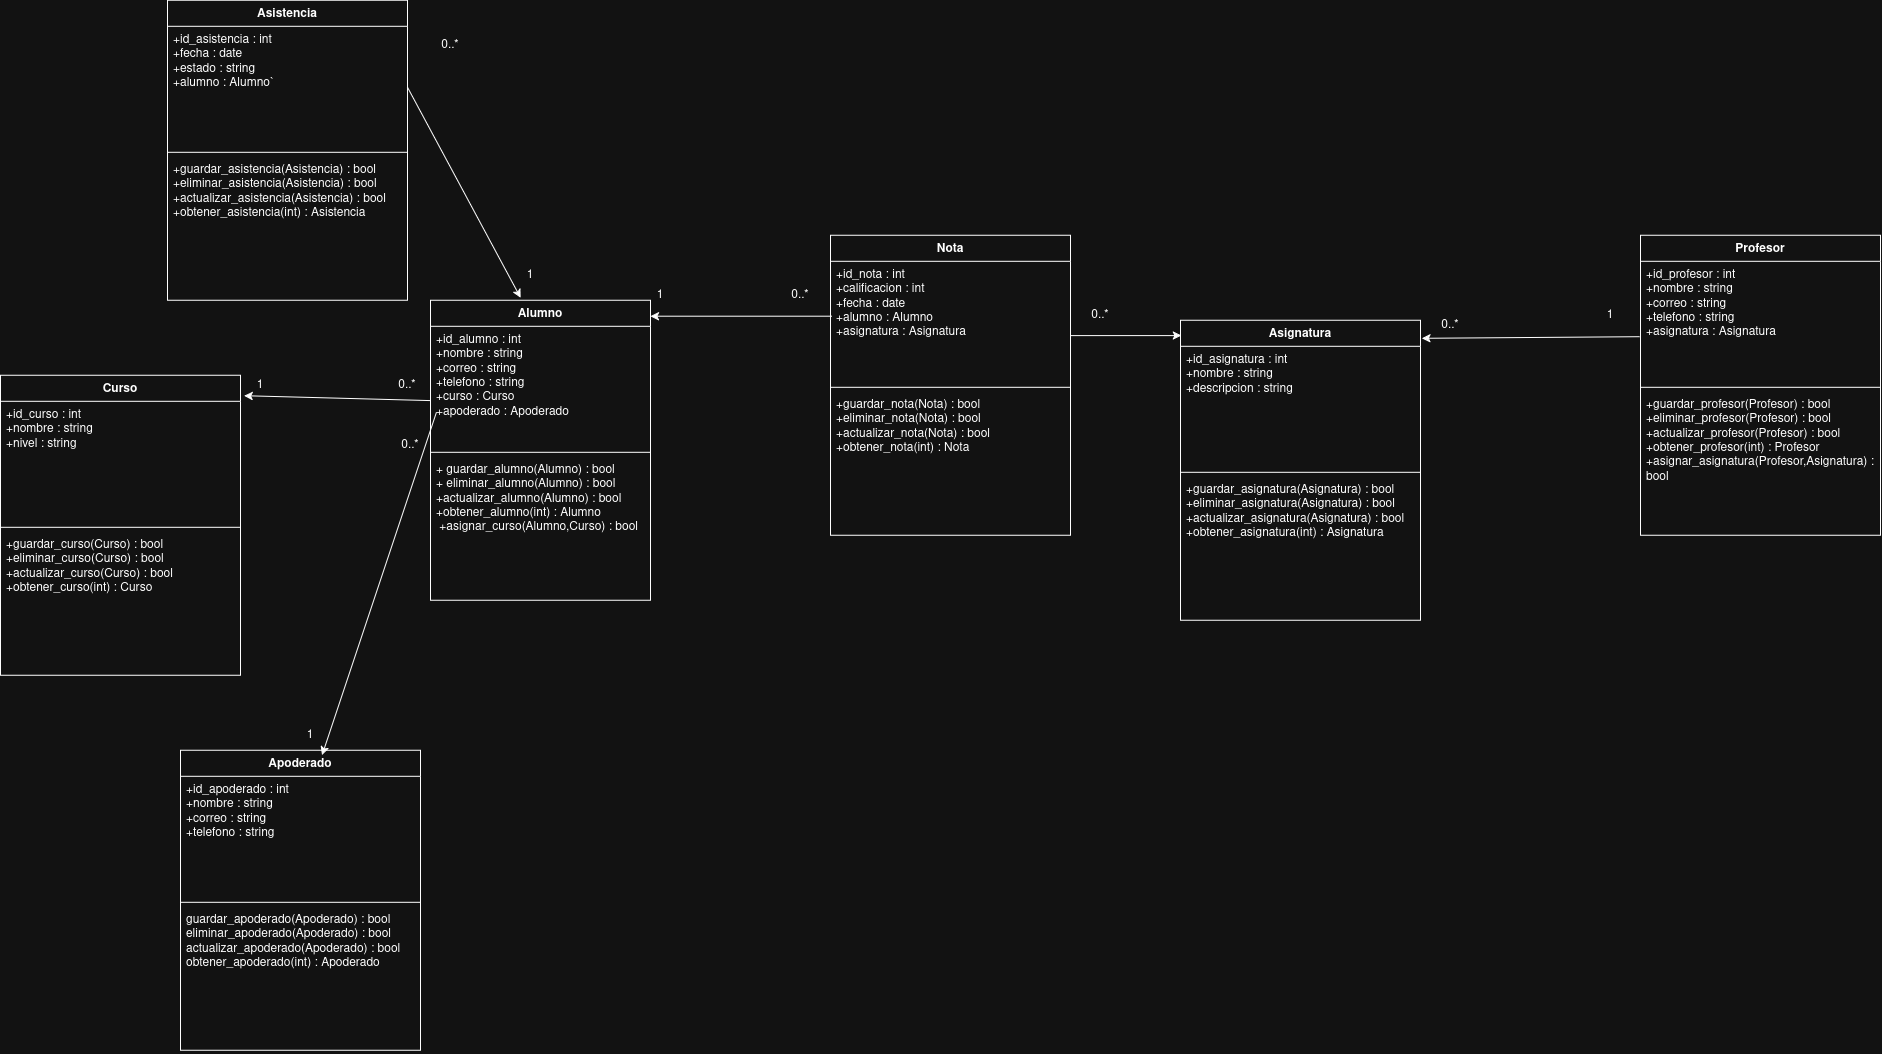

The diagram above was exported from draw.io. Its source (the exported page's mxGraphModel, read from the mxfile embedded in the PNG):
<mxGraphModel dx="2836" dy="2268" grid="1" gridSize="10" guides="1" tooltips="1" connect="1" arrows="1" fold="1" page="1" pageScale="1" pageWidth="827" pageHeight="1169" math="0" shadow="0">
  <root>
    <mxCell id="0" />
    <mxCell id="1" parent="0" />
    <mxCell id="d0Y3U3sU8Bwij9MPnnZk-41" parent="1" style="swimlane;fontStyle=1;align=center;verticalAlign=top;childLayout=stackLayout;horizontal=1;startSize=26;horizontalStack=0;resizeParent=1;resizeParentMax=0;resizeLast=0;collapsible=1;marginBottom=0;whiteSpace=wrap;html=1;" value="Alumno" vertex="1">
      <mxGeometry height="300" width="220" x="-390" y="-60" as="geometry" />
    </mxCell>
    <mxCell id="d0Y3U3sU8Bwij9MPnnZk-20" parent="d0Y3U3sU8Bwij9MPnnZk-41" style="text;strokeColor=none;fillColor=none;align=left;verticalAlign=top;spacingLeft=4;spacingRight=4;overflow=hidden;rotatable=0;points=[[0,0.5],[1,0.5]];portConstraint=eastwest;whiteSpace=wrap;html=1;" value="&lt;div&gt;+id_alumno : int&lt;/div&gt;&lt;div&gt;+nombre : string&lt;/div&gt;&lt;div&gt;+correo : string&lt;/div&gt;&lt;div&gt;+telefono : string&lt;/div&gt;&lt;div&gt;+curso : Curso&lt;/div&gt;&lt;div&gt;+apoderado : Apoderado&lt;/div&gt;" vertex="1">
      <mxGeometry height="122" width="220" y="26" as="geometry" />
    </mxCell>
    <mxCell id="d0Y3U3sU8Bwij9MPnnZk-43" parent="d0Y3U3sU8Bwij9MPnnZk-41" style="line;strokeWidth=1;fillColor=none;align=left;verticalAlign=middle;spacingTop=-1;spacingLeft=3;spacingRight=3;rotatable=0;labelPosition=right;points=[];portConstraint=eastwest;strokeColor=inherit;" value="" vertex="1">
      <mxGeometry height="8" width="220" y="148" as="geometry" />
    </mxCell>
    <mxCell id="d0Y3U3sU8Bwij9MPnnZk-44" parent="d0Y3U3sU8Bwij9MPnnZk-41" style="text;strokeColor=none;fillColor=none;align=left;verticalAlign=top;spacingLeft=4;spacingRight=4;overflow=hidden;rotatable=0;points=[[0,0.5],[1,0.5]];portConstraint=eastwest;whiteSpace=wrap;html=1;" value="&lt;span&gt;&lt;div&gt;&lt;span&gt;+ guardar_alumno(Alumno) : bool&lt;/span&gt;&lt;span&gt;&amp;nbsp;&lt;/span&gt;&lt;/div&gt;&lt;div&gt;&lt;span&gt;+ eliminar_alumno(Alumno) : bool&lt;/span&gt;&lt;span&gt;&amp;nbsp;&lt;/span&gt;&lt;/div&gt;&lt;div&gt;&lt;span&gt;+actualizar_alumno(Alumno) : bool&lt;/span&gt;&lt;/div&gt;&lt;div&gt;&lt;span&gt;+obtener_alumno(int) : Alumno&lt;/span&gt;&lt;/div&gt;&lt;div&gt;&lt;span&gt;&amp;nbsp;+asignar_curso(Alumno,Curso) : bool&lt;/span&gt;&lt;/div&gt;&lt;/span&gt;" vertex="1">
      <mxGeometry height="144" width="220" y="156" as="geometry" />
    </mxCell>
    <mxCell id="d0Y3U3sU8Bwij9MPnnZk-47" parent="1" style="swimlane;fontStyle=1;align=center;verticalAlign=top;childLayout=stackLayout;horizontal=1;startSize=26;horizontalStack=0;resizeParent=1;resizeParentMax=0;resizeLast=0;collapsible=1;marginBottom=0;whiteSpace=wrap;html=1;" value="Profesor" vertex="1">
      <mxGeometry height="300" width="240" x="820" y="-125" as="geometry" />
    </mxCell>
    <mxCell id="d0Y3U3sU8Bwij9MPnnZk-48" parent="d0Y3U3sU8Bwij9MPnnZk-47" style="text;strokeColor=none;fillColor=none;align=left;verticalAlign=top;spacingLeft=4;spacingRight=4;overflow=hidden;rotatable=0;points=[[0,0.5],[1,0.5]];portConstraint=eastwest;whiteSpace=wrap;html=1;" value="+id_profesor : int&amp;nbsp;&lt;div&gt;+nombre : string&amp;nbsp;&lt;/div&gt;&lt;div&gt;+correo : string&lt;/div&gt;&lt;div&gt;+telefono : string&lt;/div&gt;&lt;div&gt;+asignatura&amp;nbsp;: Asignatura&lt;/div&gt;" vertex="1">
      <mxGeometry height="122" width="240" y="26" as="geometry" />
    </mxCell>
    <mxCell id="d0Y3U3sU8Bwij9MPnnZk-49" parent="d0Y3U3sU8Bwij9MPnnZk-47" style="line;strokeWidth=1;fillColor=none;align=left;verticalAlign=middle;spacingTop=-1;spacingLeft=3;spacingRight=3;rotatable=0;labelPosition=right;points=[];portConstraint=eastwest;strokeColor=inherit;" value="" vertex="1">
      <mxGeometry height="8" width="240" y="148" as="geometry" />
    </mxCell>
    <mxCell id="d0Y3U3sU8Bwij9MPnnZk-50" parent="d0Y3U3sU8Bwij9MPnnZk-47" style="text;strokeColor=none;fillColor=none;align=left;verticalAlign=top;spacingLeft=4;spacingRight=4;overflow=hidden;rotatable=0;points=[[0,0.5],[1,0.5]];portConstraint=eastwest;whiteSpace=wrap;html=1;" value="&lt;div&gt;&lt;span&gt;+guardar_profesor(Profesor) : bool&lt;/span&gt;&lt;br&gt;&lt;/div&gt;&lt;div&gt;&lt;span&gt;&lt;div&gt;&lt;span&gt;+eliminar_profesor(Profesor) : bool&lt;/span&gt;&lt;br&gt;&lt;/div&gt;&lt;div&gt;&lt;span&gt;+actualizar_profesor(Profesor) : bool&lt;/span&gt;&lt;br&gt;&lt;/div&gt;&lt;div&gt;&lt;span&gt;+obtener_profesor(int) : Profesor&lt;/span&gt;&lt;/div&gt;&lt;div&gt;&lt;span&gt;+asignar_asignatura(Profesor,Asignatura) : bool&lt;/span&gt;&lt;/div&gt;&lt;/span&gt;&lt;/div&gt;" vertex="1">
      <mxGeometry height="144" width="240" y="156" as="geometry" />
    </mxCell>
    <mxCell id="d0Y3U3sU8Bwij9MPnnZk-51" parent="1" style="swimlane;fontStyle=1;align=center;verticalAlign=top;childLayout=stackLayout;horizontal=1;startSize=26;horizontalStack=0;resizeParent=1;resizeParentMax=0;resizeLast=0;collapsible=1;marginBottom=0;whiteSpace=wrap;html=1;" value="Curso" vertex="1">
      <mxGeometry height="300" width="240" x="-820" y="15" as="geometry" />
    </mxCell>
    <mxCell id="d0Y3U3sU8Bwij9MPnnZk-52" parent="d0Y3U3sU8Bwij9MPnnZk-51" style="text;strokeColor=none;fillColor=none;align=left;verticalAlign=top;spacingLeft=4;spacingRight=4;overflow=hidden;rotatable=0;points=[[0,0.5],[1,0.5]];portConstraint=eastwest;whiteSpace=wrap;html=1;" value="+id_curso : int&lt;div&gt;+nombre : string&lt;/div&gt;&lt;div&gt;+nivel : string&lt;/div&gt;" vertex="1">
      <mxGeometry height="122" width="240" y="26" as="geometry" />
    </mxCell>
    <mxCell id="d0Y3U3sU8Bwij9MPnnZk-53" parent="d0Y3U3sU8Bwij9MPnnZk-51" style="line;strokeWidth=1;fillColor=none;align=left;verticalAlign=middle;spacingTop=-1;spacingLeft=3;spacingRight=3;rotatable=0;labelPosition=right;points=[];portConstraint=eastwest;strokeColor=inherit;" value="" vertex="1">
      <mxGeometry height="8" width="240" y="148" as="geometry" />
    </mxCell>
    <mxCell id="d0Y3U3sU8Bwij9MPnnZk-54" parent="d0Y3U3sU8Bwij9MPnnZk-51" style="text;strokeColor=none;fillColor=none;align=left;verticalAlign=top;spacingLeft=4;spacingRight=4;overflow=hidden;rotatable=0;points=[[0,0.5],[1,0.5]];portConstraint=eastwest;whiteSpace=wrap;html=1;" value="&lt;div&gt;&lt;span&gt;+guardar_curso(Curso) : bool&lt;/span&gt;&lt;br&gt;&lt;/div&gt;&lt;div&gt;&lt;span&gt;&lt;div&gt;&lt;span&gt;+eliminar_curso(Curso) : bool&lt;/span&gt;&lt;br&gt;&lt;/div&gt;&lt;div&gt;&lt;span&gt;+actualizar_curso(Curso) : bool&lt;/span&gt;&lt;br&gt;&lt;/div&gt;&lt;div&gt;&lt;span&gt;+obtener_curso(int) : Curso&lt;/span&gt;&lt;br&gt;&lt;/div&gt;&lt;div&gt;&lt;br&gt;&lt;/div&gt;&lt;/span&gt;&lt;/div&gt;" vertex="1">
      <mxGeometry height="144" width="240" y="156" as="geometry" />
    </mxCell>
    <mxCell id="d0Y3U3sU8Bwij9MPnnZk-55" parent="1" style="swimlane;fontStyle=1;align=center;verticalAlign=top;childLayout=stackLayout;horizontal=1;startSize=26;horizontalStack=0;resizeParent=1;resizeParentMax=0;resizeLast=0;collapsible=1;marginBottom=0;whiteSpace=wrap;html=1;" value="Asignatura" vertex="1">
      <mxGeometry height="300" width="240" x="360" y="-40" as="geometry" />
    </mxCell>
    <mxCell id="d0Y3U3sU8Bwij9MPnnZk-56" parent="d0Y3U3sU8Bwij9MPnnZk-55" style="text;strokeColor=none;fillColor=none;align=left;verticalAlign=top;spacingLeft=4;spacingRight=4;overflow=hidden;rotatable=0;points=[[0,0.5],[1,0.5]];portConstraint=eastwest;whiteSpace=wrap;html=1;" value="&lt;div&gt;+id_asignatura : int&lt;/div&gt;&lt;div&gt;+nombre : string&lt;/div&gt;&lt;div&gt;+descripcion : string&lt;/div&gt;" vertex="1">
      <mxGeometry height="122" width="240" y="26" as="geometry" />
    </mxCell>
    <mxCell id="d0Y3U3sU8Bwij9MPnnZk-57" parent="d0Y3U3sU8Bwij9MPnnZk-55" style="line;strokeWidth=1;fillColor=none;align=left;verticalAlign=middle;spacingTop=-1;spacingLeft=3;spacingRight=3;rotatable=0;labelPosition=right;points=[];portConstraint=eastwest;strokeColor=inherit;" value="" vertex="1">
      <mxGeometry height="8" width="240" y="148" as="geometry" />
    </mxCell>
    <mxCell id="d0Y3U3sU8Bwij9MPnnZk-58" parent="d0Y3U3sU8Bwij9MPnnZk-55" style="text;strokeColor=none;fillColor=none;align=left;verticalAlign=top;spacingLeft=4;spacingRight=4;overflow=hidden;rotatable=0;points=[[0,0.5],[1,0.5]];portConstraint=eastwest;whiteSpace=wrap;html=1;" value="&lt;div&gt;&lt;span&gt;+guardar_asignatura(Asignatura) : bool&lt;/span&gt;&lt;br&gt;&lt;/div&gt;&lt;div&gt;&lt;span&gt;&lt;div&gt;&lt;span&gt;+eliminar_asignatura(Asignatura) : bool&lt;/span&gt;&lt;br&gt;&lt;/div&gt;&lt;div&gt;&lt;span&gt;+actualizar_asignatura(Asignatura) : bool&lt;/span&gt;&lt;br&gt;&lt;/div&gt;&lt;div&gt;&lt;span&gt;+obtener_asignatura(int) : Asignatura&lt;/span&gt;&lt;br&gt;&lt;/div&gt;&lt;div&gt;&lt;br&gt;&lt;/div&gt;&lt;/span&gt;&lt;/div&gt;" vertex="1">
      <mxGeometry height="144" width="240" y="156" as="geometry" />
    </mxCell>
    <mxCell id="d0Y3U3sU8Bwij9MPnnZk-60" parent="1" style="swimlane;fontStyle=1;align=center;verticalAlign=top;childLayout=stackLayout;horizontal=1;startSize=26;horizontalStack=0;resizeParent=1;resizeParentMax=0;resizeLast=0;collapsible=1;marginBottom=0;whiteSpace=wrap;html=1;" value="Nota" vertex="1">
      <mxGeometry height="300" width="240" x="10" y="-125" as="geometry" />
    </mxCell>
    <mxCell id="d0Y3U3sU8Bwij9MPnnZk-61" parent="d0Y3U3sU8Bwij9MPnnZk-60" style="text;strokeColor=none;fillColor=none;align=left;verticalAlign=top;spacingLeft=4;spacingRight=4;overflow=hidden;rotatable=0;points=[[0,0.5],[1,0.5]];portConstraint=eastwest;whiteSpace=wrap;html=1;" value="&lt;div&gt;+id_nota : int&lt;/div&gt;&lt;div&gt;+calificacion : int&lt;/div&gt;&lt;div&gt;+fecha : date&lt;/div&gt;&lt;div&gt;+alumno : Alumno&lt;/div&gt;&lt;div&gt;+asignatura : Asignatura&lt;/div&gt;" vertex="1">
      <mxGeometry height="122" width="240" y="26" as="geometry" />
    </mxCell>
    <mxCell id="d0Y3U3sU8Bwij9MPnnZk-62" parent="d0Y3U3sU8Bwij9MPnnZk-60" style="line;strokeWidth=1;fillColor=none;align=left;verticalAlign=middle;spacingTop=-1;spacingLeft=3;spacingRight=3;rotatable=0;labelPosition=right;points=[];portConstraint=eastwest;strokeColor=inherit;" value="" vertex="1">
      <mxGeometry height="8" width="240" y="148" as="geometry" />
    </mxCell>
    <mxCell id="d0Y3U3sU8Bwij9MPnnZk-63" parent="d0Y3U3sU8Bwij9MPnnZk-60" style="text;strokeColor=none;fillColor=none;align=left;verticalAlign=top;spacingLeft=4;spacingRight=4;overflow=hidden;rotatable=0;points=[[0,0.5],[1,0.5]];portConstraint=eastwest;whiteSpace=wrap;html=1;" value="&lt;div&gt;&lt;span&gt;&lt;div&gt;&lt;span&gt;+guardar_nota(Nota) : bool&lt;/span&gt;&lt;br&gt;&lt;/div&gt;&lt;div&gt;&lt;span&gt;+eliminar_nota(Nota) : bool&lt;/span&gt;&lt;br&gt;&lt;/div&gt;&lt;div&gt;&lt;span&gt;+actualizar_nota(Nota) : bool&lt;/span&gt;&lt;br&gt;&lt;/div&gt;&lt;div&gt;&lt;span&gt;+obtener_nota(int) : Nota&lt;/span&gt;&lt;/div&gt;&lt;/span&gt;&lt;/div&gt;" vertex="1">
      <mxGeometry height="144" width="240" y="156" as="geometry" />
    </mxCell>
    <mxCell id="d0Y3U3sU8Bwij9MPnnZk-65" parent="1" style="text;html=1;whiteSpace=wrap;strokeColor=none;fillColor=none;align=center;verticalAlign=middle;rounded=0;" value="0..*" vertex="1">
      <mxGeometry height="30" width="60" x="-443" y="10" as="geometry" />
    </mxCell>
    <mxCell id="d0Y3U3sU8Bwij9MPnnZk-66" parent="1" style="text;html=1;whiteSpace=wrap;strokeColor=none;fillColor=none;align=center;verticalAlign=middle;rounded=0;" value="1" vertex="1">
      <mxGeometry height="30" width="60" x="-590" y="10" as="geometry" />
    </mxCell>
    <mxCell id="d0Y3U3sU8Bwij9MPnnZk-67" edge="1" parent="1" source="d0Y3U3sU8Bwij9MPnnZk-20" style="endArrow=classic;html=1;rounded=0;exitX=0.001;exitY=0.609;exitDx=0;exitDy=0;exitPerimeter=0;entryX=1.015;entryY=0.068;entryDx=0;entryDy=0;entryPerimeter=0;" target="d0Y3U3sU8Bwij9MPnnZk-51" value="">
      <mxGeometry height="50" relative="1" width="50" as="geometry">
        <mxPoint x="-400" y="40" as="sourcePoint" />
        <mxPoint x="-413" y="-10" as="targetPoint" />
      </mxGeometry>
    </mxCell>
    <mxCell id="d0Y3U3sU8Bwij9MPnnZk-68" edge="1" parent="1" source="d0Y3U3sU8Bwij9MPnnZk-48" style="endArrow=classic;html=1;rounded=0;exitX=-0.004;exitY=0.618;exitDx=0;exitDy=0;exitPerimeter=0;entryX=1.006;entryY=0.06;entryDx=0;entryDy=0;entryPerimeter=0;" target="d0Y3U3sU8Bwij9MPnnZk-55" value="">
      <mxGeometry height="50" relative="1" width="50" as="geometry">
        <mxPoint x="-390" y="515" as="sourcePoint" />
        <mxPoint x="-340" y="465" as="targetPoint" />
      </mxGeometry>
    </mxCell>
    <mxCell id="d0Y3U3sU8Bwij9MPnnZk-71" edge="1" parent="1" source="d0Y3U3sU8Bwij9MPnnZk-61" style="endArrow=classic;html=1;rounded=0;exitX=0.006;exitY=0.45;exitDx=0;exitDy=0;exitPerimeter=0;entryX=1;entryY=0.053;entryDx=0;entryDy=0;entryPerimeter=0;" target="d0Y3U3sU8Bwij9MPnnZk-41" value="">
      <mxGeometry height="50" relative="1" width="50" as="geometry">
        <mxPoint x="-110" y="-50" as="sourcePoint" />
        <mxPoint x="-60" y="-100" as="targetPoint" />
      </mxGeometry>
    </mxCell>
    <mxCell id="d0Y3U3sU8Bwij9MPnnZk-72" parent="1" style="text;html=1;whiteSpace=wrap;strokeColor=none;fillColor=none;align=center;verticalAlign=middle;rounded=0;" value="0..*" vertex="1">
      <mxGeometry height="30" width="60" x="-50" y="-80" as="geometry" />
    </mxCell>
    <mxCell id="d0Y3U3sU8Bwij9MPnnZk-73" edge="1" parent="1" source="d0Y3U3sU8Bwij9MPnnZk-61" style="endArrow=classic;html=1;rounded=0;exitX=1.001;exitY=0.609;exitDx=0;exitDy=0;exitPerimeter=0;entryX=0.004;entryY=0.051;entryDx=0;entryDy=0;entryPerimeter=0;" target="d0Y3U3sU8Bwij9MPnnZk-55" value="">
      <mxGeometry height="50" relative="1" width="50" as="geometry">
        <mxPoint x="260" y="-20" as="sourcePoint" />
        <mxPoint x="330" y="-90" as="targetPoint" />
      </mxGeometry>
    </mxCell>
    <mxCell id="d0Y3U3sU8Bwij9MPnnZk-74" parent="1" style="text;html=1;whiteSpace=wrap;strokeColor=none;fillColor=none;align=center;verticalAlign=middle;rounded=0;" value="0..*" vertex="1">
      <mxGeometry height="30" width="60" x="250" y="-60" as="geometry" />
    </mxCell>
    <mxCell id="d0Y3U3sU8Bwij9MPnnZk-75" parent="1" style="text;html=1;whiteSpace=wrap;strokeColor=none;fillColor=none;align=center;verticalAlign=middle;rounded=0;" value="0..*" vertex="1">
      <mxGeometry height="30" width="60" x="600" y="-50" as="geometry" />
    </mxCell>
    <mxCell id="d0Y3U3sU8Bwij9MPnnZk-76" parent="1" style="text;html=1;whiteSpace=wrap;strokeColor=none;fillColor=none;align=center;verticalAlign=middle;rounded=0;" value="1" vertex="1">
      <mxGeometry height="30" width="60" x="760" y="-60" as="geometry" />
    </mxCell>
    <mxCell id="d0Y3U3sU8Bwij9MPnnZk-77" parent="1" style="text;html=1;whiteSpace=wrap;strokeColor=none;fillColor=none;align=center;verticalAlign=middle;rounded=0;" value="1" vertex="1">
      <mxGeometry height="30" width="60" x="-190" y="-80" as="geometry" />
    </mxCell>
    <mxCell id="d0Y3U3sU8Bwij9MPnnZk-82" parent="1" style="swimlane;fontStyle=1;align=center;verticalAlign=top;childLayout=stackLayout;horizontal=1;startSize=26;horizontalStack=0;resizeParent=1;resizeParentMax=0;resizeLast=0;collapsible=1;marginBottom=0;whiteSpace=wrap;html=1;" value="Asistencia" vertex="1">
      <mxGeometry height="300" width="240" x="-653" y="-360" as="geometry" />
    </mxCell>
    <mxCell id="d0Y3U3sU8Bwij9MPnnZk-83" parent="d0Y3U3sU8Bwij9MPnnZk-82" style="text;strokeColor=none;fillColor=none;align=left;verticalAlign=top;spacingLeft=4;spacingRight=4;overflow=hidden;rotatable=0;points=[[0,0.5],[1,0.5]];portConstraint=eastwest;whiteSpace=wrap;html=1;" value="&lt;span&gt;&lt;div&gt;&lt;span&gt;+id_asistencia : int&lt;/span&gt;&lt;br&gt;&lt;/div&gt;&lt;div&gt;&lt;span&gt;+fecha : date&lt;/span&gt;&lt;br&gt;&lt;/div&gt;&lt;div&gt;&lt;span&gt;+estado : string&lt;/span&gt;&lt;br&gt;&lt;/div&gt;&lt;div&gt;&lt;span&gt;+alumno : Alumno&lt;/span&gt;&lt;span&gt;`&lt;/span&gt;&lt;/div&gt;&lt;/span&gt;" vertex="1">
      <mxGeometry height="122" width="240" y="26" as="geometry" />
    </mxCell>
    <mxCell id="d0Y3U3sU8Bwij9MPnnZk-84" parent="d0Y3U3sU8Bwij9MPnnZk-82" style="line;strokeWidth=1;fillColor=none;align=left;verticalAlign=middle;spacingTop=-1;spacingLeft=3;spacingRight=3;rotatable=0;labelPosition=right;points=[];portConstraint=eastwest;strokeColor=inherit;" value="" vertex="1">
      <mxGeometry height="8" width="240" y="148" as="geometry" />
    </mxCell>
    <mxCell id="d0Y3U3sU8Bwij9MPnnZk-85" parent="d0Y3U3sU8Bwij9MPnnZk-82" style="text;strokeColor=none;fillColor=none;align=left;verticalAlign=top;spacingLeft=4;spacingRight=4;overflow=hidden;rotatable=0;points=[[0,0.5],[1,0.5]];portConstraint=eastwest;whiteSpace=wrap;html=1;" value="&lt;div&gt;&lt;span&gt;+guardar_asistencia(Asistencia) : bool&lt;/span&gt;&lt;br&gt;&lt;/div&gt;&lt;div&gt;&lt;span&gt;&lt;div&gt;&lt;span&gt;+eliminar_asistencia(Asistencia) : bool&lt;/span&gt;&lt;br&gt;&lt;/div&gt;&lt;div&gt;&lt;span&gt;+actualizar_asistencia(Asistencia) : bool&lt;/span&gt;&lt;br&gt;&lt;/div&gt;&lt;div&gt;&lt;span&gt;+obtener_asistencia(int) : Asistencia&lt;/span&gt;&lt;/div&gt;&lt;/span&gt;&lt;/div&gt;" vertex="1">
      <mxGeometry height="144" width="240" y="156" as="geometry" />
    </mxCell>
    <mxCell id="d0Y3U3sU8Bwij9MPnnZk-86" edge="1" parent="1" source="d0Y3U3sU8Bwij9MPnnZk-83" style="endArrow=classic;html=1;rounded=0;exitX=1;exitY=0.5;exitDx=0;exitDy=0;entryX=0.41;entryY=-0.008;entryDx=0;entryDy=0;entryPerimeter=0;" target="d0Y3U3sU8Bwij9MPnnZk-41" value="">
      <mxGeometry height="50" relative="1" width="50" as="geometry">
        <mxPoint x="-370" y="-250" as="sourcePoint" />
        <mxPoint x="-320" y="-300" as="targetPoint" />
      </mxGeometry>
    </mxCell>
    <mxCell id="d0Y3U3sU8Bwij9MPnnZk-87" parent="1" style="text;html=1;whiteSpace=wrap;strokeColor=none;fillColor=none;align=center;verticalAlign=middle;rounded=0;" value="1" vertex="1">
      <mxGeometry height="30" width="60" x="-320" y="-100" as="geometry" />
    </mxCell>
    <mxCell id="d0Y3U3sU8Bwij9MPnnZk-88" parent="1" style="text;html=1;whiteSpace=wrap;strokeColor=none;fillColor=none;align=center;verticalAlign=middle;rounded=0;" value="0..*" vertex="1">
      <mxGeometry height="30" width="60" x="-400" y="-330" as="geometry" />
    </mxCell>
    <mxCell id="d0Y3U3sU8Bwij9MPnnZk-89" parent="1" style="swimlane;fontStyle=1;align=center;verticalAlign=top;childLayout=stackLayout;horizontal=1;startSize=26;horizontalStack=0;resizeParent=1;resizeParentMax=0;resizeLast=0;collapsible=1;marginBottom=0;whiteSpace=wrap;html=1;" value="Apoderado" vertex="1">
      <mxGeometry height="300" width="240" x="-640" y="390" as="geometry" />
    </mxCell>
    <mxCell id="d0Y3U3sU8Bwij9MPnnZk-90" parent="d0Y3U3sU8Bwij9MPnnZk-89" style="text;strokeColor=none;fillColor=none;align=left;verticalAlign=top;spacingLeft=4;spacingRight=4;overflow=hidden;rotatable=0;points=[[0,0.5],[1,0.5]];portConstraint=eastwest;whiteSpace=wrap;html=1;" value="&lt;span&gt;&lt;div&gt;&lt;span&gt;+id_apoderado : int&lt;/span&gt;&lt;br&gt;&lt;/div&gt;&lt;div&gt;&lt;span&gt;+nombre : string&lt;/span&gt;&lt;br&gt;&lt;/div&gt;&lt;div&gt;&lt;span&gt;+correo : string&lt;/span&gt;&lt;br&gt;&lt;/div&gt;&lt;div&gt;&lt;span&gt;+telefono : string&lt;/span&gt;&lt;/div&gt;&lt;/span&gt;" vertex="1">
      <mxGeometry height="122" width="240" y="26" as="geometry" />
    </mxCell>
    <mxCell id="d0Y3U3sU8Bwij9MPnnZk-91" parent="d0Y3U3sU8Bwij9MPnnZk-89" style="line;strokeWidth=1;fillColor=none;align=left;verticalAlign=middle;spacingTop=-1;spacingLeft=3;spacingRight=3;rotatable=0;labelPosition=right;points=[];portConstraint=eastwest;strokeColor=inherit;" value="" vertex="1">
      <mxGeometry height="8" width="240" y="148" as="geometry" />
    </mxCell>
    <mxCell id="d0Y3U3sU8Bwij9MPnnZk-92" parent="d0Y3U3sU8Bwij9MPnnZk-89" style="text;strokeColor=none;fillColor=none;align=left;verticalAlign=top;spacingLeft=4;spacingRight=4;overflow=hidden;rotatable=0;points=[[0,0.5],[1,0.5]];portConstraint=eastwest;whiteSpace=wrap;html=1;" value="&lt;div&gt;&lt;span&gt;guardar_apoderado(Apoderado) : bool&lt;/span&gt;&lt;br&gt;&lt;/div&gt;&lt;div&gt;&lt;span&gt;&lt;div&gt;&lt;span&gt;eliminar_apoderado(Apoderado) : bool&lt;/span&gt;&lt;br&gt;&lt;/div&gt;&lt;div&gt;&lt;span&gt;actualizar_apoderado(Apoderado) : bool&lt;/span&gt;&lt;br&gt;&lt;/div&gt;&lt;div&gt;&lt;span&gt;obtener_apoderado(int) : Apoderado&lt;/span&gt;&lt;/div&gt;&lt;/span&gt;&lt;/div&gt;" vertex="1">
      <mxGeometry height="144" width="240" y="156" as="geometry" />
    </mxCell>
    <mxCell id="d0Y3U3sU8Bwij9MPnnZk-94" edge="1" parent="1" source="d0Y3U3sU8Bwij9MPnnZk-20" style="endArrow=classic;html=1;rounded=0;exitX=0.027;exitY=0.705;exitDx=0;exitDy=0;exitPerimeter=0;entryX=0.59;entryY=0.016;entryDx=0;entryDy=0;entryPerimeter=0;" target="d0Y3U3sU8Bwij9MPnnZk-89" value="">
      <mxGeometry height="50" relative="1" width="50" as="geometry">
        <mxPoint x="-520" y="135" as="sourcePoint" />
        <mxPoint x="-470" y="85" as="targetPoint" />
      </mxGeometry>
    </mxCell>
    <mxCell id="d0Y3U3sU8Bwij9MPnnZk-95" parent="1" style="text;html=1;whiteSpace=wrap;strokeColor=none;fillColor=none;align=center;verticalAlign=middle;rounded=0;" value="1" vertex="1">
      <mxGeometry height="30" width="60" x="-540" y="360" as="geometry" />
    </mxCell>
    <mxCell id="d0Y3U3sU8Bwij9MPnnZk-96" parent="1" style="text;html=1;whiteSpace=wrap;strokeColor=none;fillColor=none;align=center;verticalAlign=middle;rounded=0;" value="0..*" vertex="1">
      <mxGeometry height="30" width="60" x="-440" y="70" as="geometry" />
    </mxCell>
  </root>
</mxGraphModel>